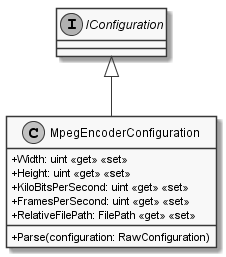

The diagram above was rendered by PlantUML. Its source (embedded in the PNG):
@startuml
skinparam monochrome true
skinparam classAttributeIconSize 0

interface IConfiguration
class MpegEncoderConfiguration {
    + Width: uint <<get>> <<set>>
    + Height: uint <<get>> <<set>>
    + KiloBitsPerSecond: uint <<get>> <<set>>
    + FramesPerSecond: uint <<get>> <<set>>
    + RelativeFilePath: FilePath <<get>> <<set>>
    + Parse(configuration: RawConfiguration)
}

IConfiguration <|-- MpegEncoderConfiguration
@enduml